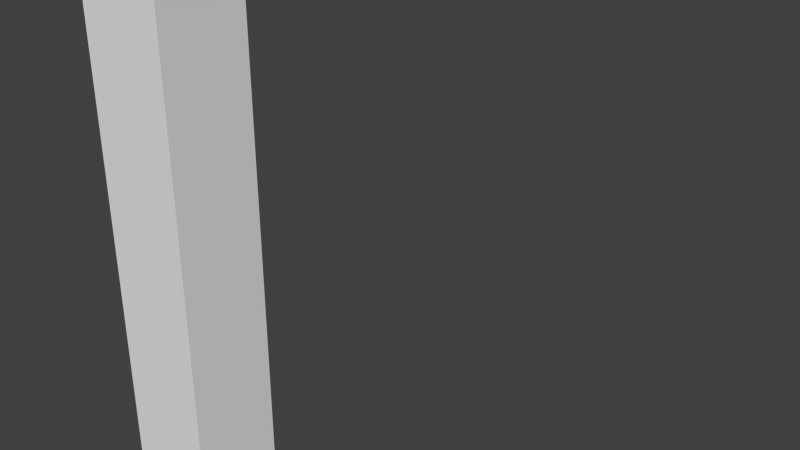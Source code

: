 # Source: test.blend  (saved by Blender 2.73.0; exported with 4.5.12 LTS)
import bpy
from mathutils import Matrix  # noqa: F401  (used for matrix-valued properties, if any)

bpy.ops.wm.read_factory_settings(use_empty=True)
scene = bpy.context.scene
scene.name = 'Scene'

# ---- collections
col_collection_1 = bpy.data.collections.new('Collection 1'); scene.collection.children.link(col_collection_1)

# ---- world
world_world = bpy.data.worlds.new('World'); scene.world = world_world
world_world.color = (0.05088, 0.05088, 0.05088)
world_world.use_sun_shadow = False
world_world.sun_shadow_jitter_overblur = 0.0
world_world.cycles.sampling_method = 'MANUAL'
world_world.cycles.sample_map_resolution = 256

# ---- meshes
me_cube_001 = bpy.data.meshes.new('Cube.001')
me_cube_001.from_pydata([(-1.0, -1.0, -1.0), (-1.0, 1.0, -1.0), (1.0, 1.0, -1.0), (1.0, -1.0, -1.0), (-1.0, -1.0, 1.0), (-1.0, 1.0, 1.0), (1.0, 1.0, 1.0), (1.0, -1.0, 1.0), (-1.0, -1.0, 3.0), (-1.0, 1.0, 3.0), (1.0, 1.0, 3.0), (1.0, -1.0, 3.0), (-1.0, -1.0, 5.0), (-1.0, 1.0, 5.0), (1.0, 1.0, 5.0), (1.0, -1.0, 5.0), (-1.0, -1.0, 7.0), (-1.0, 1.0, 7.0), (1.0, 1.0, 7.0), (1.0, -1.0, 7.0), (-1.0, -1.0, 9.0), (-1.0, 1.0, 9.0), (1.0, 1.0, 9.0), (1.0, -1.0, 9.0), (-1.0, -1.0, 11.0), (-1.0, 1.0, 11.0), (1.0, 1.0, 11.0), (1.0, -1.0, 11.0), (-1.0, -1.0, 13.0), (-1.0, 1.0, 13.0), (1.0, 1.0, 13.0), (1.0, -1.0, 13.0), (-1.0, -1.0, 15.0), (-1.0, 1.0, 15.0), (1.0, 1.0, 15.0), (1.0, -1.0, 15.0), (-1.0, -1.0, 17.0), (-1.0, 1.0, 17.0), (1.0, 1.0, 17.0), (1.0, -1.0, 17.0), (-1.0, -1.0, 19.0), (-1.0, 1.0, 19.0), (1.0, 1.0, 19.0), (1.0, -1.0, 19.0)], [], [(4, 5, 1, 0), (5, 6, 2, 1), (6, 7, 3, 2), (7, 4, 0, 3), (0, 1, 2, 3), (4, 7, 11, 8), (8, 11, 15, 12), (7, 6, 10, 11), (6, 5, 9, 10), (5, 4, 8, 9), (12, 15, 19, 16), (11, 10, 14, 15), (10, 9, 13, 14), (9, 8, 12, 13), (16, 19, 23, 20), (15, 14, 18, 19), (14, 13, 17, 18), (13, 12, 16, 17), (20, 23, 27, 24), (19, 18, 22, 23), (18, 17, 21, 22), (17, 16, 20, 21), (24, 27, 31, 28), (23, 22, 26, 27), (22, 21, 25, 26), (21, 20, 24, 25), (28, 31, 35, 32), (27, 26, 30, 31), (26, 25, 29, 30), (25, 24, 28, 29), (32, 35, 39, 36), (31, 30, 34, 35), (30, 29, 33, 34), (29, 28, 32, 33), (36, 39, 43, 40), (35, 34, 38, 39), (34, 33, 37, 38), (33, 32, 36, 37), (43, 42, 41, 40), (39, 38, 42, 43), (38, 37, 41, 42), (37, 36, 40, 41)])
me_cube_001.use_remesh_preserve_volume = False
me_cube_001.use_remesh_preserve_attributes = False
me_cube_001.use_mirror_vertex_groups = False
me_cube_001.update()
arm_armature_003 = bpy.data.armatures.new('Armature.003')  # bones are not reproduced

# ---- objects
ob_armature = bpy.data.objects.new('Armature', arm_armature_003)
ob_cube = bpy.data.objects.new('Cube', me_cube_001)

# ---- transforms, parenting, visibility, modifiers, constraints
ob_armature.location = (0.0, 0.0, 0.0)
ob_armature.lineart.crease_threshold = 0.0
ob_cube.parent = ob_armature
ob_cube.location = (0.0, 0.0, 0.0)
ob_cube.lineart.crease_threshold = 0.0
_vg = ob_cube.vertex_groups.new(name='Bone')
for _i, _w in zip([0, 1, 2, 3, 4, 5, 6, 7, 8, 9, 10, 11, 12, 13, 14, 15, 16, 17, 18, 19], [0.9989, 0.9989, 0.9989, 0.9989, 0.9949, 0.9948, 0.9949, 0.9948, 0.9495, 0.9495, 0.9495, 0.9495, 0.5, 0.5, 0.5, 0.5, 0.05047, 0.05047, 0.05047, 0.05047]): _vg.add([_i], _w, 'REPLACE')
_vg = ob_cube.vertex_groups.new(name='Bone.001')
for _i, _w in zip([8, 9, 10, 11, 12, 13, 14, 15, 16, 17, 18, 19, 20, 21, 22, 23, 24, 25, 26, 27, 28, 29, 30, 31], [0.05045, 0.05045, 0.05045, 0.05045, 0.4997, 0.4997, 0.4997, 0.4997, 0.9445, 0.9445, 0.9445, 0.9445, 0.9445, 0.9445, 0.9445, 0.9445, 0.4997, 0.4997, 0.4997, 0.4997, 0.05044, 0.05044, 0.05044, 0.05044]): _vg.add([_i], _w, 'REPLACE')
_vg = ob_cube.vertex_groups.new(name='Bone.002')
for _i, _w in zip([20, 21, 22, 23, 24, 25, 26, 27, 28, 29, 30, 31, 32, 33, 34, 35, 36, 37, 38, 39, 40, 41, 42, 43], [0.05047, 0.05047, 0.05047, 0.05047, 0.5, 0.5, 0.5, 0.5, 0.9495, 0.9495, 0.9495, 0.9495, 0.9949, 0.9949, 0.9949, 0.9949, 0.9995, 0.9995, 0.9995, 0.9995, 0.9999, 0.9999, 0.9999, 0.9999]): _vg.add([_i], _w, 'REPLACE')
_vg = ob_cube.vertex_groups.new(name='Bone.003')
for _i, _w in zip([8, 9, 10, 11, 12, 13, 14, 15, 16, 17, 18, 19, 20, 21, 22, 23], [0.002579, 0.002579, 0.002579, 0.002579, 0.4722, 0.4722, 0.4722, 0.4722, 0.4722, 0.4722, 0.4722, 0.4722, 0.002578, 0.002578, 0.002578, 0.002578]): _vg.add([_i], _w, 'REPLACE')
_vg = ob_cube.vertex_groups.new(name='Bone.004')
for _i, _w in zip([12, 13, 14, 15, 16, 17, 18, 19, 20, 21, 22, 23, 24, 25, 26, 27], [0.002578, 0.002578, 0.002578, 0.002578, 0.4722, 0.4722, 0.4722, 0.4722, 0.4722, 0.4722, 0.4722, 0.4722, 0.002578, 0.002578, 0.002578, 0.002578]): _vg.add([_i], _w, 'REPLACE')
_vg = ob_cube.vertex_groups.new(name='Bone.005')
for _i, _w in zip([16, 17, 18, 19, 20, 21, 22, 23, 24, 25, 26, 27, 28, 29, 30, 31], [0.002578, 0.002578, 0.002578, 0.002578, 0.4722, 0.4722, 0.4722, 0.4722, 0.4722, 0.4722, 0.4722, 0.4722, 0.002578, 0.002578, 0.002578, 0.002578]): _vg.add([_i], _w, 'REPLACE')
_vg = ob_cube.vertex_groups.new(name='Bone.006')
for _i, _w in zip([20, 21, 22, 23, 24, 25, 26, 27, 28, 29, 30, 31, 32, 33, 34, 35], [0.002578, 0.002578, 0.002578, 0.002578, 0.4722, 0.4722, 0.4722, 0.4722, 0.4722, 0.4722, 0.4722, 0.4722, 0.002579, 0.002579, 0.002579, 0.002579]): _vg.add([_i], _w, 'REPLACE')
_vg = ob_cube.vertex_groups.new(name='Bone.008')
for _i, _w in zip([24, 25, 26, 27, 28, 29, 30, 31, 32, 33, 34, 35, 36, 37, 38, 39], [0.002578, 0.002578, 0.002578, 0.002578, 0.4722, 0.4722, 0.4722, 0.4722, 0.4722, 0.4722, 0.4722, 0.4722, 0.002906, 0.002943, 0.002906, 0.002943]): _vg.add([_i], _w, 'REPLACE')
_vg = ob_cube.vertex_groups.new(name='Bone.009')
for _i, _w in zip([28, 29, 30, 31, 32, 33, 34, 35, 36, 37, 38, 39, 40, 41, 42, 43], [0.002597, 0.002598, 0.002597, 0.002598, 0.4723, 0.4723, 0.4723, 0.4723, 0.4751, 0.4754, 0.4751, 0.4754, 0.07858, 0.08576, 0.07858, 0.08576]): _vg.add([_i], _w, 'REPLACE')
_vg = ob_cube.vertex_groups.new(name='Bone.010')
for _i, _w in zip([32, 33, 34, 35, 36, 37, 38, 39, 40, 41, 42, 43], [0.005327, 0.005296, 0.005327, 0.005296, 0.4969, 0.4965, 0.4969, 0.4965, 0.9168, 0.9092, 0.9168, 0.9092]): _vg.add([_i], _w, 'REPLACE')
_m = ob_cube.modifiers.new('Armature', 'ARMATURE')
_m = ob_cube.modifiers.new('Armature.001', 'ARMATURE')
_m.object = ob_armature

# ---- collection membership
col_collection_1.objects.link(ob_armature)
col_collection_1.objects.link(ob_cube)

# ---- scene / render settings (as saved in the file)
scene.frame_start = 1; scene.frame_end = 60; scene.frame_set(30)
scene.render.engine = 'BLENDER_EEVEE_NEXT'
scene.render.resolution_percentage = 50
scene.render.dither_intensity = 0.0
scene.cycles.use_denoising = False
scene.cycles.samples = 10
scene.cycles.sampling_pattern = 'TABULATED_SOBOL'
scene.cycles.light_sampling_threshold = 0.0
scene.cycles.use_adaptive_sampling = False
scene.cycles.use_light_tree = False
scene.cycles.blur_glossy = 0.0
scene.cycles.pixel_filter_type = 'GAUSSIAN'
scene.cycles.sample_clamp_indirect = 0.0
scene.view_settings.view_transform = 'Standard'
bpy.context.view_layer.update()

# ---- added for rendering (the .blend has no active camera and no usable light): camera, sun
cam_auto = bpy.data.cameras.new('AutoCamera')
cam_auto.lens = 50.0
cam_auto.sensor_width = 36.0
cam_auto.clip_end = 1000.0
ob_auto_camera = bpy.data.objects.new('AutoCamera', cam_auto)
scene.collection.objects.link(ob_auto_camera)
ob_auto_camera.location = (15.4883, -12.1112, 14.916)
ob_auto_camera.rotation_euler = (1.09748, -7.21219e-08, 0.694738)
scene.camera = ob_auto_camera
light_auto_sun = bpy.data.lights.new('AutoSun', 'SUN')
light_auto_sun.energy = 3.0
light_auto_sun.angle = 0.0523599
ob_auto_sun = bpy.data.objects.new('AutoSun', light_auto_sun)
scene.collection.objects.link(ob_auto_sun)
ob_auto_sun.rotation_euler = (0.872665, 0.174533, 0.523599)
bpy.context.view_layer.update()
